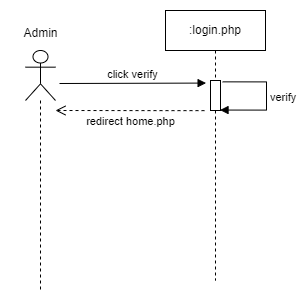

The diagram above was exported from draw.io. Its source (the exported page's mxGraphModel, read from the mxfile embedded in the PNG):
<mxGraphModel dx="1276" dy="614" grid="1" gridSize="10" guides="1" tooltips="1" connect="1" arrows="1" fold="1" page="1" pageScale="1" pageWidth="1169" pageHeight="827" math="0" shadow="0">
  <root>
    <mxCell id="0" />
    <mxCell id="1" parent="0" />
    <mxCell id="2" value=":login.php" style="shape=umlLifeline;perimeter=lifelinePerimeter;whiteSpace=wrap;html=1;container=0;collapsible=0;recursiveResize=0;outlineConnect=0;" vertex="1" parent="1">
      <mxGeometry x="455" y="210" width="100" height="270" as="geometry" />
    </mxCell>
    <mxCell id="3" value="click verify" style="html=1;verticalAlign=bottom;endArrow=block;rounded=0;elbow=vertical;entryX=-0.44;entryY=0.086;entryDx=0;entryDy=0;entryPerimeter=0;" edge="1" target="6" parent="1">
      <mxGeometry width="80" relative="1" as="geometry">
        <mxPoint x="349" y="283" as="sourcePoint" />
        <mxPoint x="489" y="279.99999999999994" as="targetPoint" />
      </mxGeometry>
    </mxCell>
    <mxCell id="4" value="" style="shape=umlLifeline;participant=umlActor;perimeter=lifelinePerimeter;whiteSpace=wrap;html=1;container=0;collapsible=0;recursiveResize=0;verticalAlign=top;spacingTop=36;outlineConnect=0;fontFamily=Helvetica;fontSize=12;fontColor=default;align=center;strokeColor=default;fillColor=default;size=50;" vertex="1" parent="1">
      <mxGeometry x="315" y="250" width="30" height="240" as="geometry" />
    </mxCell>
    <mxCell id="5" value="Admin" style="text;html=1;align=center;verticalAlign=middle;resizable=0;points=[];autosize=1;strokeColor=none;fillColor=none;container=0;" vertex="1" parent="1">
      <mxGeometry x="300" y="217.5" width="60" height="30" as="geometry" />
    </mxCell>
    <mxCell id="6" value="" style="html=1;points=[];perimeter=orthogonalPerimeter;container=0;" vertex="1" parent="1">
      <mxGeometry x="500" y="280" width="10" height="30" as="geometry" />
    </mxCell>
    <mxCell id="7" value="&lt;font style=&quot;font-size: 11px;&quot;&gt;verify&lt;/font&gt;" style="edgeStyle=orthogonalEdgeStyle;html=1;align=left;spacingLeft=2;endArrow=block;rounded=0;exitX=1.22;exitY=0.045;exitDx=0;exitDy=0;exitPerimeter=0;entryX=0.953;entryY=0.985;entryDx=0;entryDy=0;entryPerimeter=0;" edge="1" source="6" target="6" parent="1">
      <mxGeometry x="-0.004" relative="1" as="geometry">
        <mxPoint x="490" y="289.3134482758621" as="sourcePoint" />
        <Array as="points">
          <mxPoint x="556" y="281" />
          <mxPoint x="556" y="310" />
        </Array>
        <mxPoint x="486" y="307.93413793103446" as="targetPoint" />
        <mxPoint as="offset" />
      </mxGeometry>
    </mxCell>
    <mxCell id="8" value="redirect home.php" style="html=1;verticalAlign=bottom;endArrow=open;dashed=1;endSize=8;rounded=0;elbow=vertical;" edge="1" parent="1">
      <mxGeometry x="-0.007" y="20" relative="1" as="geometry">
        <mxPoint x="494" y="310.13" as="sourcePoint" />
        <mxPoint x="345" y="309.99655172413793" as="targetPoint" />
        <mxPoint as="offset" />
        <Array as="points">
          <mxPoint x="460" y="310.13" />
        </Array>
      </mxGeometry>
    </mxCell>
  </root>
</mxGraphModel>